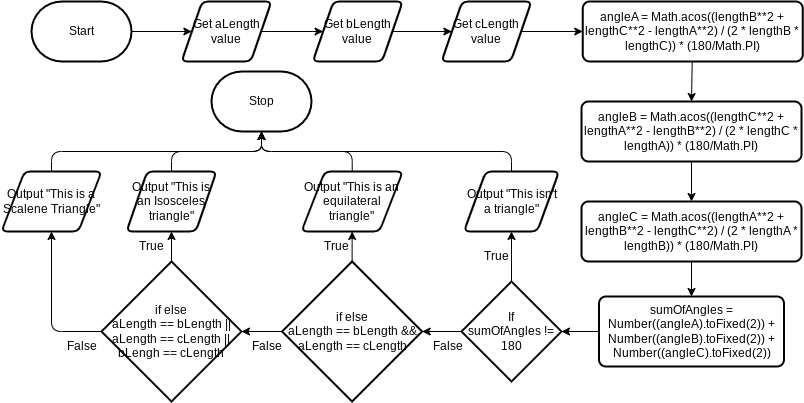

The diagram above was exported from draw.io. Its source (the exported page's mxGraphModel, read from the mxfile embedded in the PNG):
<mxGraphModel dx="756" dy="522" grid="1" gridSize="10" guides="1" tooltips="1" connect="1" arrows="1" fold="1" page="1" pageScale="1" pageWidth="850" pageHeight="1100" math="0" shadow="0">
  <root>
    <mxCell id="0" />
    <mxCell id="1" parent="0" />
    <mxCell id="9" style="edgeStyle=none;html=1;entryX=0;entryY=0.5;entryDx=0;entryDy=0;" edge="1" parent="1" source="2" target="4">
      <mxGeometry relative="1" as="geometry" />
    </mxCell>
    <mxCell id="2" value="Start" style="strokeWidth=2;html=1;shape=mxgraph.flowchart.terminator;whiteSpace=wrap;" parent="1" vertex="1">
      <mxGeometry x="50" y="100" width="100" height="60" as="geometry" />
    </mxCell>
    <mxCell id="3" value="Stop" style="strokeWidth=2;html=1;shape=mxgraph.flowchart.terminator;whiteSpace=wrap;" parent="1" vertex="1">
      <mxGeometry x="230" y="170" width="100" height="60" as="geometry" />
    </mxCell>
    <mxCell id="10" style="edgeStyle=none;html=1;entryX=0;entryY=0.5;entryDx=0;entryDy=0;" edge="1" parent="1" source="4" target="5">
      <mxGeometry relative="1" as="geometry" />
    </mxCell>
    <mxCell id="4" value="Get aLength value" style="shape=parallelogram;html=1;strokeWidth=2;perimeter=parallelogramPerimeter;whiteSpace=wrap;rounded=1;arcSize=12;size=0.23;" vertex="1" parent="1">
      <mxGeometry x="200" y="100" width="90" height="60" as="geometry" />
    </mxCell>
    <mxCell id="12" style="edgeStyle=none;html=1;entryX=0;entryY=0.5;entryDx=0;entryDy=0;" edge="1" parent="1" source="5" target="6">
      <mxGeometry relative="1" as="geometry" />
    </mxCell>
    <mxCell id="5" value="Get bLength value" style="shape=parallelogram;html=1;strokeWidth=2;perimeter=parallelogramPerimeter;whiteSpace=wrap;rounded=1;arcSize=12;size=0.23;" vertex="1" parent="1">
      <mxGeometry x="331.26" y="100" width="90" height="60" as="geometry" />
    </mxCell>
    <mxCell id="16" style="edgeStyle=none;html=1;entryX=0;entryY=0.5;entryDx=0;entryDy=0;" edge="1" parent="1" source="6" target="13">
      <mxGeometry relative="1" as="geometry" />
    </mxCell>
    <mxCell id="6" value="Get cLength value" style="shape=parallelogram;html=1;strokeWidth=2;perimeter=parallelogramPerimeter;whiteSpace=wrap;rounded=1;arcSize=12;size=0.23;" vertex="1" parent="1">
      <mxGeometry x="460" y="100" width="90" height="60" as="geometry" />
    </mxCell>
    <mxCell id="38" style="edgeStyle=none;html=1;entryX=0.5;entryY=1;entryDx=0;entryDy=0;" edge="1" parent="1" source="7" target="32">
      <mxGeometry relative="1" as="geometry" />
    </mxCell>
    <mxCell id="7" value="if else&lt;div&gt;aLength == bLength &amp;amp;&amp;amp; aLength == cLength&lt;/div&gt;" style="strokeWidth=2;html=1;shape=mxgraph.flowchart.decision;whiteSpace=wrap;" vertex="1" parent="1">
      <mxGeometry x="300.63" y="360" width="140" height="140" as="geometry" />
    </mxCell>
    <mxCell id="37" style="edgeStyle=orthogonalEdgeStyle;html=1;entryX=0.5;entryY=1;entryDx=0;entryDy=0;exitX=0;exitY=0.5;exitDx=0;exitDy=0;exitPerimeter=0;" edge="1" parent="1" source="8" target="30">
      <mxGeometry relative="1" as="geometry" />
    </mxCell>
    <mxCell id="39" style="edgeStyle=none;html=1;entryX=0.5;entryY=1;entryDx=0;entryDy=0;" edge="1" parent="1" source="8" target="34">
      <mxGeometry relative="1" as="geometry" />
    </mxCell>
    <mxCell id="8" value="if else&lt;div&gt;aLength == bLength || aLength == cLength || bLengh == cLength&lt;/div&gt;" style="strokeWidth=2;html=1;shape=mxgraph.flowchart.decision;whiteSpace=wrap;" vertex="1" parent="1">
      <mxGeometry x="120" y="360" width="140" height="140" as="geometry" />
    </mxCell>
    <mxCell id="17" style="edgeStyle=none;html=1;entryX=0.5;entryY=0;entryDx=0;entryDy=0;" edge="1" parent="1" source="13" target="14">
      <mxGeometry relative="1" as="geometry" />
    </mxCell>
    <mxCell id="13" value="&lt;span style=&quot;font-variant-ligatures: none; text-align: start;&quot;&gt;&lt;font style=&quot;color: rgb(0, 0, 0);&quot;&gt;angleA = Math.acos((lengthB**2 + lengthC**2 - lengthA**2) / (2 * lengthB * lengthC)) * (180/Math.PI)&lt;/font&gt;&lt;/span&gt;" style="rounded=1;whiteSpace=wrap;html=1;absoluteArcSize=1;arcSize=14;strokeWidth=2;" vertex="1" parent="1">
      <mxGeometry x="601.25" y="100" width="220" height="60" as="geometry" />
    </mxCell>
    <mxCell id="22" style="edgeStyle=none;html=1;entryX=0.5;entryY=0;entryDx=0;entryDy=0;" edge="1" parent="1" source="14" target="15">
      <mxGeometry relative="1" as="geometry" />
    </mxCell>
    <mxCell id="14" value="&lt;span style=&quot;font-variant-ligatures: none; text-align: start;&quot;&gt;&lt;font face=&quot;Helvetica&quot; style=&quot;color: rgb(0, 0, 0);&quot;&gt;angleB = Math.acos((lengthC**2 + lengthA**2 - lengthB**2) / (2 * lengthC * lengthA)) * (180/Math.PI)&lt;/font&gt;&lt;/span&gt;" style="rounded=1;whiteSpace=wrap;html=1;absoluteArcSize=1;arcSize=14;strokeWidth=2;" vertex="1" parent="1">
      <mxGeometry x="600" y="200" width="220" height="60" as="geometry" />
    </mxCell>
    <mxCell id="33" style="edgeStyle=none;html=1;entryX=0.5;entryY=0;entryDx=0;entryDy=0;" edge="1" parent="1" source="15" target="20">
      <mxGeometry relative="1" as="geometry" />
    </mxCell>
    <mxCell id="15" value="&lt;span style=&quot;font-variant-ligatures: none; text-align: start;&quot;&gt;&lt;font face=&quot;Helvetica&quot; style=&quot;color: rgb(0, 0, 0);&quot;&gt;angleC = Math.acos((lengthA**2 + lengthB**2 - lengthC**2) / (2 * lengthA * lengthB)) * (180/Math.PI)&lt;/font&gt;&lt;/span&gt;" style="rounded=1;whiteSpace=wrap;html=1;absoluteArcSize=1;arcSize=14;strokeWidth=2;" vertex="1" parent="1">
      <mxGeometry x="600" y="300" width="220" height="60" as="geometry" />
    </mxCell>
    <mxCell id="20" value="&lt;span style=&quot;font-variant-ligatures: none; text-align: start;&quot;&gt;&lt;font face=&quot;Helvetica&quot; style=&quot;color: rgb(0, 0, 0);&quot;&gt;sumOfAngles = Number((angleA).toFixed(2)) + Number((angleB).toFixed(2)) + Number((angleC).toFixed(2))&lt;/font&gt;&lt;/span&gt;" style="rounded=1;whiteSpace=wrap;html=1;absoluteArcSize=1;arcSize=14;strokeWidth=2;" vertex="1" parent="1">
      <mxGeometry x="617.5" y="395" width="185" height="70" as="geometry" />
    </mxCell>
    <mxCell id="40" style="edgeStyle=none;html=1;entryX=0.5;entryY=1;entryDx=0;entryDy=0;" edge="1" parent="1" source="24" target="31">
      <mxGeometry relative="1" as="geometry" />
    </mxCell>
    <mxCell id="24" value="If&lt;div&gt;sumOfAngles != 180&lt;/div&gt;" style="strokeWidth=2;html=1;shape=mxgraph.flowchart.decision;whiteSpace=wrap;" vertex="1" parent="1">
      <mxGeometry x="480" y="380" width="100" height="100" as="geometry" />
    </mxCell>
    <mxCell id="27" style="edgeStyle=none;html=1;entryX=1;entryY=0.5;entryDx=0;entryDy=0;entryPerimeter=0;" edge="1" parent="1" source="24" target="7">
      <mxGeometry relative="1" as="geometry" />
    </mxCell>
    <mxCell id="28" style="edgeStyle=none;html=1;entryX=1;entryY=0.5;entryDx=0;entryDy=0;entryPerimeter=0;" edge="1" parent="1" source="7" target="8">
      <mxGeometry relative="1" as="geometry" />
    </mxCell>
    <mxCell id="30" value="Output &quot;This is a Scalene Triangle&quot;" style="shape=parallelogram;html=1;strokeWidth=2;perimeter=parallelogramPerimeter;whiteSpace=wrap;rounded=1;arcSize=12;size=0.23;" vertex="1" parent="1">
      <mxGeometry x="20" y="270" width="100" height="60" as="geometry" />
    </mxCell>
    <mxCell id="31" value="Output &quot;This isn't a triangle&quot;" style="shape=parallelogram;html=1;strokeWidth=2;perimeter=parallelogramPerimeter;whiteSpace=wrap;rounded=1;arcSize=12;size=0.23;" vertex="1" parent="1">
      <mxGeometry x="482.5" y="270" width="95" height="60" as="geometry" />
    </mxCell>
    <mxCell id="32" value="Output &quot;This is an equilateral triangle&quot;" style="shape=parallelogram;html=1;strokeWidth=2;perimeter=parallelogramPerimeter;whiteSpace=wrap;rounded=1;arcSize=12;size=0.23;" vertex="1" parent="1">
      <mxGeometry x="320.01" y="270" width="101.25" height="60" as="geometry" />
    </mxCell>
    <mxCell id="34" value="Output &quot;This is an Isosceles triangle&quot;" style="shape=parallelogram;html=1;strokeWidth=2;perimeter=parallelogramPerimeter;whiteSpace=wrap;rounded=1;arcSize=12;size=0.23;" vertex="1" parent="1">
      <mxGeometry x="145" y="270" width="90" height="60" as="geometry" />
    </mxCell>
    <mxCell id="41" style="edgeStyle=none;html=1;entryX=1;entryY=0.5;entryDx=0;entryDy=0;entryPerimeter=0;" edge="1" parent="1" source="20" target="24">
      <mxGeometry relative="1" as="geometry" />
    </mxCell>
    <mxCell id="42" style="edgeStyle=orthogonalEdgeStyle;html=1;entryX=0.5;entryY=1;entryDx=0;entryDy=0;entryPerimeter=0;" edge="1" parent="1" source="30" target="3">
      <mxGeometry relative="1" as="geometry">
        <Array as="points">
          <mxPoint x="70" y="250" />
          <mxPoint x="280" y="250" />
        </Array>
      </mxGeometry>
    </mxCell>
    <mxCell id="43" style="edgeStyle=orthogonalEdgeStyle;html=1;entryX=0.5;entryY=1;entryDx=0;entryDy=0;entryPerimeter=0;" edge="1" parent="1" source="34" target="3">
      <mxGeometry relative="1" as="geometry">
        <Array as="points">
          <mxPoint x="190" y="250" />
          <mxPoint x="280" y="250" />
        </Array>
      </mxGeometry>
    </mxCell>
    <mxCell id="44" style="edgeStyle=orthogonalEdgeStyle;html=1;entryX=0.5;entryY=1;entryDx=0;entryDy=0;entryPerimeter=0;" edge="1" parent="1" source="32" target="3">
      <mxGeometry relative="1" as="geometry">
        <Array as="points">
          <mxPoint x="371" y="250" />
          <mxPoint x="280" y="250" />
        </Array>
      </mxGeometry>
    </mxCell>
    <mxCell id="45" style="edgeStyle=orthogonalEdgeStyle;html=1;entryX=0.5;entryY=1;entryDx=0;entryDy=0;entryPerimeter=0;" edge="1" parent="1" source="31" target="3">
      <mxGeometry relative="1" as="geometry">
        <Array as="points">
          <mxPoint x="530" y="250" />
          <mxPoint x="280" y="250" />
        </Array>
      </mxGeometry>
    </mxCell>
    <mxCell id="46" value="True" style="text;html=1;align=center;verticalAlign=middle;resizable=0;points=[];autosize=1;strokeColor=none;fillColor=none;" vertex="1" parent="1">
      <mxGeometry x="490" y="340" width="50" height="30" as="geometry" />
    </mxCell>
    <mxCell id="47" value="True" style="text;html=1;align=center;verticalAlign=middle;resizable=0;points=[];autosize=1;strokeColor=none;fillColor=none;" vertex="1" parent="1">
      <mxGeometry x="330" y="330" width="50" height="30" as="geometry" />
    </mxCell>
    <mxCell id="48" value="True" style="text;html=1;align=center;verticalAlign=middle;resizable=0;points=[];autosize=1;strokeColor=none;fillColor=none;" vertex="1" parent="1">
      <mxGeometry x="145" y="330" width="50" height="30" as="geometry" />
    </mxCell>
    <mxCell id="49" value="False" style="text;html=1;align=center;verticalAlign=middle;resizable=0;points=[];autosize=1;strokeColor=none;fillColor=none;" vertex="1" parent="1">
      <mxGeometry x="440.63" y="430" width="50" height="30" as="geometry" />
    </mxCell>
    <mxCell id="50" value="False" style="text;html=1;align=center;verticalAlign=middle;resizable=0;points=[];autosize=1;strokeColor=none;fillColor=none;" vertex="1" parent="1">
      <mxGeometry x="260" y="430" width="50" height="30" as="geometry" />
    </mxCell>
    <mxCell id="51" value="False" style="text;html=1;align=center;verticalAlign=middle;resizable=0;points=[];autosize=1;strokeColor=none;fillColor=none;" vertex="1" parent="1">
      <mxGeometry x="75" y="430" width="50" height="30" as="geometry" />
    </mxCell>
  </root>
</mxGraphModel>